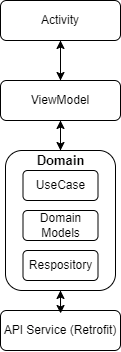

The diagram above was exported from draw.io. Its source (the exported page's mxGraphModel, read from the mxfile embedded in the PNG):
<mxGraphModel dx="1422" dy="727" grid="1" gridSize="10" guides="1" tooltips="1" connect="1" arrows="1" fold="1" page="1" pageScale="1" pageWidth="827" pageHeight="1169" math="0" shadow="0">
  <root>
    <mxCell id="WIyWlLk6GJQsqaUBKTNV-0" />
    <mxCell id="WIyWlLk6GJQsqaUBKTNV-1" parent="WIyWlLk6GJQsqaUBKTNV-0" />
    <mxCell id="-yItfFDrfXStgwdUxKLr-23" style="edgeStyle=orthogonalEdgeStyle;rounded=0;orthogonalLoop=1;jettySize=auto;html=1;exitX=0.5;exitY=1;exitDx=0;exitDy=0;entryX=0.5;entryY=0;entryDx=0;entryDy=0;fontSize=13;" edge="1" parent="WIyWlLk6GJQsqaUBKTNV-1" source="WIyWlLk6GJQsqaUBKTNV-3" target="-yItfFDrfXStgwdUxKLr-0">
      <mxGeometry relative="1" as="geometry" />
    </mxCell>
    <mxCell id="WIyWlLk6GJQsqaUBKTNV-3" value="Activity" style="rounded=1;whiteSpace=wrap;html=1;fontSize=12;glass=0;strokeWidth=1;shadow=0;" parent="WIyWlLk6GJQsqaUBKTNV-1" vertex="1">
      <mxGeometry x="160" y="107" width="120" height="40" as="geometry" />
    </mxCell>
    <mxCell id="-yItfFDrfXStgwdUxKLr-15" style="edgeStyle=orthogonalEdgeStyle;rounded=0;orthogonalLoop=1;jettySize=auto;html=1;exitX=0.5;exitY=1;exitDx=0;exitDy=0;entryX=0.5;entryY=0;entryDx=0;entryDy=0;fontSize=13;" edge="1" parent="WIyWlLk6GJQsqaUBKTNV-1" source="-yItfFDrfXStgwdUxKLr-0" target="-yItfFDrfXStgwdUxKLr-11">
      <mxGeometry relative="1" as="geometry" />
    </mxCell>
    <mxCell id="-yItfFDrfXStgwdUxKLr-22" style="edgeStyle=orthogonalEdgeStyle;rounded=0;orthogonalLoop=1;jettySize=auto;html=1;exitX=0.5;exitY=0;exitDx=0;exitDy=0;entryX=0.5;entryY=1;entryDx=0;entryDy=0;fontSize=13;" edge="1" parent="WIyWlLk6GJQsqaUBKTNV-1" source="-yItfFDrfXStgwdUxKLr-0" target="WIyWlLk6GJQsqaUBKTNV-3">
      <mxGeometry relative="1" as="geometry" />
    </mxCell>
    <mxCell id="-yItfFDrfXStgwdUxKLr-0" value="ViewModel" style="rounded=1;whiteSpace=wrap;html=1;fontSize=12;glass=0;strokeWidth=1;shadow=0;" vertex="1" parent="WIyWlLk6GJQsqaUBKTNV-1">
      <mxGeometry x="160" y="187" width="120" height="40" as="geometry" />
    </mxCell>
    <mxCell id="-yItfFDrfXStgwdUxKLr-19" style="edgeStyle=orthogonalEdgeStyle;rounded=0;orthogonalLoop=1;jettySize=auto;html=1;exitX=0.5;exitY=0;exitDx=0;exitDy=0;entryX=0.5;entryY=1;entryDx=0;entryDy=0;fontSize=13;" edge="1" parent="WIyWlLk6GJQsqaUBKTNV-1" source="-yItfFDrfXStgwdUxKLr-2" target="-yItfFDrfXStgwdUxKLr-6">
      <mxGeometry relative="1" as="geometry" />
    </mxCell>
    <mxCell id="-yItfFDrfXStgwdUxKLr-2" value="API Service (Retrofit)" style="rounded=1;whiteSpace=wrap;html=1;fontSize=12;glass=0;strokeWidth=1;shadow=0;" vertex="1" parent="WIyWlLk6GJQsqaUBKTNV-1">
      <mxGeometry x="160" y="417" width="120" height="40" as="geometry" />
    </mxCell>
    <mxCell id="-yItfFDrfXStgwdUxKLr-20" style="edgeStyle=orthogonalEdgeStyle;rounded=0;orthogonalLoop=1;jettySize=auto;html=1;exitX=0.5;exitY=1;exitDx=0;exitDy=0;fontSize=13;" edge="1" parent="WIyWlLk6GJQsqaUBKTNV-1" source="-yItfFDrfXStgwdUxKLr-6">
      <mxGeometry relative="1" as="geometry">
        <mxPoint x="220.0689655172414" y="420" as="targetPoint" />
      </mxGeometry>
    </mxCell>
    <mxCell id="-yItfFDrfXStgwdUxKLr-6" value="" style="whiteSpace=wrap;html=1;rounded=1;glass=0;strokeWidth=1;shadow=0;" vertex="1" parent="WIyWlLk6GJQsqaUBKTNV-1">
      <mxGeometry x="165" y="257" width="110" height="140" as="geometry" />
    </mxCell>
    <mxCell id="-yItfFDrfXStgwdUxKLr-8" value="UseCase" style="rounded=1;whiteSpace=wrap;html=1;fontSize=12;glass=0;strokeWidth=1;shadow=0;" vertex="1" parent="WIyWlLk6GJQsqaUBKTNV-1">
      <mxGeometry x="182.5" y="277" width="75" height="30" as="geometry" />
    </mxCell>
    <mxCell id="-yItfFDrfXStgwdUxKLr-9" value="Domain Models" style="rounded=1;whiteSpace=wrap;html=1;fontSize=12;glass=0;strokeWidth=1;shadow=0;" vertex="1" parent="WIyWlLk6GJQsqaUBKTNV-1">
      <mxGeometry x="182.5" y="317" width="75" height="30" as="geometry" />
    </mxCell>
    <mxCell id="-yItfFDrfXStgwdUxKLr-10" value="Respository" style="rounded=1;whiteSpace=wrap;html=1;fontSize=12;glass=0;strokeWidth=1;shadow=0;" vertex="1" parent="WIyWlLk6GJQsqaUBKTNV-1">
      <mxGeometry x="182.5" y="357" width="75" height="30" as="geometry" />
    </mxCell>
    <mxCell id="-yItfFDrfXStgwdUxKLr-21" style="edgeStyle=orthogonalEdgeStyle;rounded=0;orthogonalLoop=1;jettySize=auto;html=1;exitX=0.5;exitY=0;exitDx=0;exitDy=0;fontSize=13;" edge="1" parent="WIyWlLk6GJQsqaUBKTNV-1" source="-yItfFDrfXStgwdUxKLr-11" target="-yItfFDrfXStgwdUxKLr-0">
      <mxGeometry relative="1" as="geometry" />
    </mxCell>
    <mxCell id="-yItfFDrfXStgwdUxKLr-11" value="&lt;font style=&quot;font-size: 13px;&quot;&gt;Domain&lt;/font&gt;" style="text;strokeColor=none;fillColor=none;html=1;fontSize=24;fontStyle=1;verticalAlign=middle;align=center;" vertex="1" parent="WIyWlLk6GJQsqaUBKTNV-1">
      <mxGeometry x="170" y="257" width="100" height="14" as="geometry" />
    </mxCell>
  </root>
</mxGraphModel>